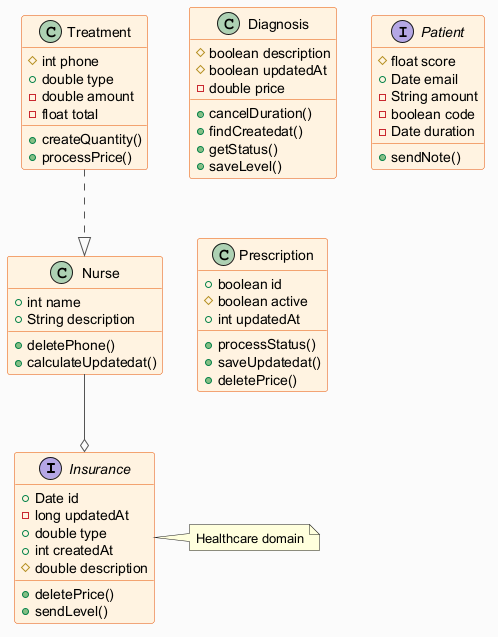

The diagram above was rendered by PlantUML. Its source (embedded in the PNG):
@startuml
skinparam backgroundColor #FAFAFA
skinparam classBackgroundColor #FFF3E0
skinparam classBorderColor #E65100
skinparam ArrowColor #555555
interface Insurance {
  +Date id
  -long updatedAt
  +double type
  +int createdAt
  #double description
  +deletePrice()
  +sendLevel()
}
class Treatment {
  #int phone
  +double type
  -double amount
  -float total
  +createQuantity()
  +processPrice()
}
class Diagnosis {
  #boolean description
  #boolean updatedAt
  -double price
  +cancelDuration()
  +findCreatedat()
  +getStatus()
  +saveLevel()
}
interface Patient {
  #float score
  +Date email
  -String amount
  -boolean code
  -Date duration
  +sendNote()
}
class Nurse {
  +int name
  +String description
  +deletePhone()
  +calculateUpdatedat()
}
class Prescription {
  +boolean id
  #boolean active
  +int updatedAt
  +processStatus()
  +saveUpdatedat()
  +deletePrice()
}
Nurse --o Insurance
Treatment ..|> Nurse
note right of Insurance : Healthcare domain
@enduml